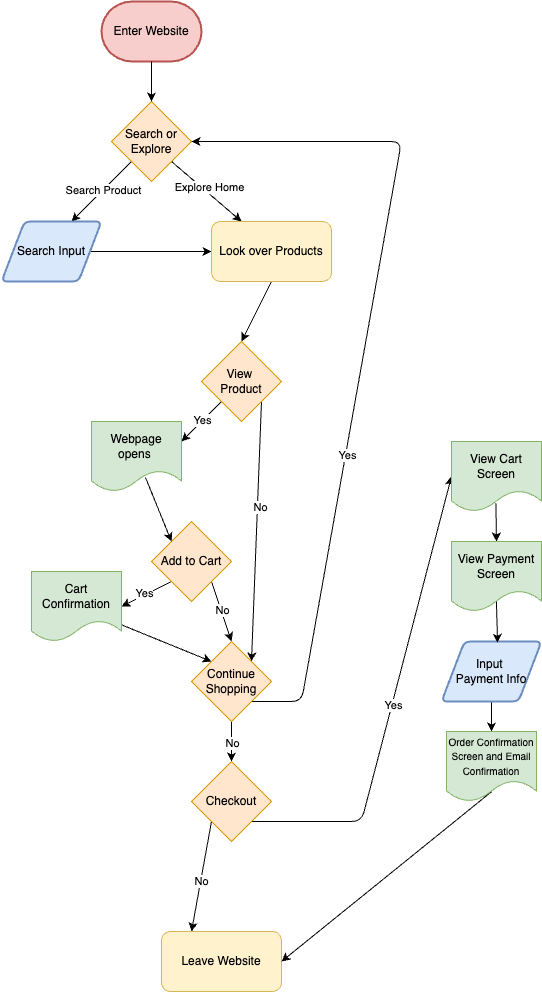

The diagram above was exported from draw.io. Its source (the exported page's mxGraphModel, read from the mxfile embedded in the PNG):
<mxGraphModel dx="750" dy="461" grid="1" gridSize="10" guides="1" tooltips="1" connect="1" arrows="1" fold="1" page="1" pageScale="1" pageWidth="850" pageHeight="1100" math="0" shadow="0">
  <root>
    <mxCell id="0" />
    <mxCell id="1" parent="0" />
    <mxCell id="2" value="Enter Website" style="strokeWidth=2;html=1;shape=mxgraph.flowchart.terminator;whiteSpace=wrap;fillColor=#f8cecc;strokeColor=#b85450;" vertex="1" parent="1">
      <mxGeometry x="250" y="20" width="100" height="60" as="geometry" />
    </mxCell>
    <mxCell id="5" style="edgeStyle=none;html=1;exitX=0;exitY=1;exitDx=0;exitDy=0;" edge="1" parent="1" source="3">
      <mxGeometry relative="1" as="geometry">
        <mxPoint x="220" y="240" as="targetPoint" />
      </mxGeometry>
    </mxCell>
    <mxCell id="8" value="Search Product" style="edgeLabel;html=1;align=center;verticalAlign=middle;resizable=0;points=[];" vertex="1" connectable="0" parent="5">
      <mxGeometry x="-0.025" y="1" relative="1" as="geometry">
        <mxPoint y="-1" as="offset" />
      </mxGeometry>
    </mxCell>
    <mxCell id="6" style="edgeStyle=none;html=1;exitX=1;exitY=1;exitDx=0;exitDy=0;" edge="1" parent="1" source="3">
      <mxGeometry relative="1" as="geometry">
        <mxPoint x="390" y="240" as="targetPoint" />
      </mxGeometry>
    </mxCell>
    <mxCell id="7" value="Explore Home" style="edgeLabel;html=1;align=center;verticalAlign=middle;resizable=0;points=[];" vertex="1" connectable="0" parent="6">
      <mxGeometry x="-0.025" y="5" relative="1" as="geometry">
        <mxPoint as="offset" />
      </mxGeometry>
    </mxCell>
    <mxCell id="3" value="Search or Explore" style="rhombus;whiteSpace=wrap;html=1;fillColor=#ffe6cc;strokeColor=#d79b00;" vertex="1" parent="1">
      <mxGeometry x="260" y="120" width="80" height="80" as="geometry" />
    </mxCell>
    <mxCell id="4" value="" style="endArrow=classic;html=1;exitX=0.5;exitY=1;exitDx=0;exitDy=0;exitPerimeter=0;" edge="1" parent="1" source="2">
      <mxGeometry width="50" height="50" relative="1" as="geometry">
        <mxPoint x="510" y="270" as="sourcePoint" />
        <mxPoint x="300" y="120" as="targetPoint" />
      </mxGeometry>
    </mxCell>
    <mxCell id="10" style="edgeStyle=none;html=1;" edge="1" parent="1" source="9">
      <mxGeometry relative="1" as="geometry">
        <mxPoint x="360" y="270" as="targetPoint" />
      </mxGeometry>
    </mxCell>
    <mxCell id="9" value="Search Input" style="shape=parallelogram;html=1;strokeWidth=2;perimeter=parallelogramPerimeter;whiteSpace=wrap;rounded=1;arcSize=12;size=0.23;fillColor=#dae8fc;strokeColor=#6c8ebf;" vertex="1" parent="1">
      <mxGeometry x="150" y="240" width="100" height="60" as="geometry" />
    </mxCell>
    <mxCell id="28" style="edgeStyle=none;html=1;exitX=0.5;exitY=1;exitDx=0;exitDy=0;entryX=0.5;entryY=0;entryDx=0;entryDy=0;" edge="1" parent="1" source="11" target="13">
      <mxGeometry relative="1" as="geometry" />
    </mxCell>
    <mxCell id="11" value="Look over Products" style="rounded=1;whiteSpace=wrap;html=1;fillColor=#fff2cc;strokeColor=#d6b656;" vertex="1" parent="1">
      <mxGeometry x="360" y="240" width="120" height="60" as="geometry" />
    </mxCell>
    <mxCell id="14" style="edgeStyle=none;html=1;exitX=0;exitY=1;exitDx=0;exitDy=0;" edge="1" parent="1">
      <mxGeometry relative="1" as="geometry">
        <mxPoint x="330" y="460" as="targetPoint" />
        <mxPoint x="369.9999999999998" y="420" as="sourcePoint" />
      </mxGeometry>
    </mxCell>
    <mxCell id="16" value="Yes" style="edgeLabel;html=1;align=center;verticalAlign=middle;resizable=0;points=[];" vertex="1" connectable="0" parent="14">
      <mxGeometry x="-0.025" y="-1" relative="1" as="geometry">
        <mxPoint x="1" as="offset" />
      </mxGeometry>
    </mxCell>
    <mxCell id="15" style="edgeStyle=none;html=1;exitX=1;exitY=1;exitDx=0;exitDy=0;entryX=1;entryY=0;entryDx=0;entryDy=0;" edge="1" parent="1" target="27">
      <mxGeometry relative="1" as="geometry">
        <mxPoint x="420" y="670" as="targetPoint" />
        <mxPoint x="409.9999999999998" y="420" as="sourcePoint" />
      </mxGeometry>
    </mxCell>
    <mxCell id="17" value="No" style="edgeLabel;html=1;align=center;verticalAlign=middle;resizable=0;points=[];" vertex="1" connectable="0" parent="15">
      <mxGeometry x="-0.1902" y="3" relative="1" as="geometry">
        <mxPoint as="offset" />
      </mxGeometry>
    </mxCell>
    <mxCell id="13" value="View&amp;nbsp;&lt;div&gt;Product&lt;/div&gt;" style="rhombus;whiteSpace=wrap;html=1;fillColor=#ffe6cc;strokeColor=#d79b00;" vertex="1" parent="1">
      <mxGeometry x="350" y="360" width="80" height="80" as="geometry" />
    </mxCell>
    <mxCell id="19" style="edgeStyle=none;html=1;exitX=0;exitY=1;exitDx=0;exitDy=0;entryX=1;entryY=0.5;entryDx=0;entryDy=0;" edge="1" parent="1" source="18" target="23">
      <mxGeometry relative="1" as="geometry">
        <mxPoint x="260" y="520" as="targetPoint" />
      </mxGeometry>
    </mxCell>
    <mxCell id="20" value="Yes" style="edgeLabel;html=1;align=center;verticalAlign=middle;resizable=0;points=[];" vertex="1" connectable="0" parent="19">
      <mxGeometry x="0.0615" y="-2" relative="1" as="geometry">
        <mxPoint as="offset" />
      </mxGeometry>
    </mxCell>
    <mxCell id="21" style="edgeStyle=none;html=1;exitX=1;exitY=1;exitDx=0;exitDy=0;entryX=0.5;entryY=0;entryDx=0;entryDy=0;" edge="1" parent="1" source="18" target="27">
      <mxGeometry relative="1" as="geometry">
        <mxPoint x="390" y="670" as="targetPoint" />
      </mxGeometry>
    </mxCell>
    <mxCell id="22" value="No" style="edgeLabel;html=1;align=center;verticalAlign=middle;resizable=0;points=[];" vertex="1" connectable="0" parent="21">
      <mxGeometry x="-0.0308" y="1" relative="1" as="geometry">
        <mxPoint as="offset" />
      </mxGeometry>
    </mxCell>
    <mxCell id="18" value="Add to Cart" style="rhombus;whiteSpace=wrap;html=1;fillColor=#ffe6cc;strokeColor=#d79b00;" vertex="1" parent="1">
      <mxGeometry x="300" y="540" width="80" height="80" as="geometry" />
    </mxCell>
    <mxCell id="26" style="edgeStyle=none;html=1;entryX=0;entryY=0;entryDx=0;entryDy=0;" edge="1" parent="1" source="23" target="27">
      <mxGeometry relative="1" as="geometry">
        <mxPoint x="350" y="680" as="targetPoint" />
      </mxGeometry>
    </mxCell>
    <mxCell id="23" value="Cart Confirmation" style="shape=document;whiteSpace=wrap;html=1;boundedLbl=1;fillColor=#d5e8d4;strokeColor=#82b366;" vertex="1" parent="1">
      <mxGeometry x="180" y="590" width="90" height="70" as="geometry" />
    </mxCell>
    <mxCell id="25" style="edgeStyle=none;html=1;entryX=0;entryY=0;entryDx=0;entryDy=0;exitX=0.6;exitY=0.8;exitDx=0;exitDy=0;exitPerimeter=0;" edge="1" parent="1" source="24" target="18">
      <mxGeometry relative="1" as="geometry" />
    </mxCell>
    <mxCell id="24" value="Webpage opens&lt;span style=&quot;background-color: transparent;&quot;&gt;&amp;nbsp;&lt;/span&gt;" style="shape=document;whiteSpace=wrap;html=1;boundedLbl=1;fillColor=#d5e8d4;strokeColor=#82b366;" vertex="1" parent="1">
      <mxGeometry x="240" y="440" width="90" height="70" as="geometry" />
    </mxCell>
    <mxCell id="29" style="edgeStyle=none;html=1;exitX=0.5;exitY=1;exitDx=0;exitDy=0;" edge="1" parent="1" source="27">
      <mxGeometry relative="1" as="geometry">
        <mxPoint x="380" y="780" as="targetPoint" />
      </mxGeometry>
    </mxCell>
    <mxCell id="30" value="No" style="edgeLabel;html=1;align=center;verticalAlign=middle;resizable=0;points=[];" vertex="1" connectable="0" parent="29">
      <mxGeometry x="0.1" y="1" relative="1" as="geometry">
        <mxPoint as="offset" />
      </mxGeometry>
    </mxCell>
    <mxCell id="37" style="edgeStyle=none;html=1;exitX=1;exitY=1;exitDx=0;exitDy=0;entryX=1;entryY=0.5;entryDx=0;entryDy=0;" edge="1" parent="1" source="27" target="3">
      <mxGeometry relative="1" as="geometry">
        <Array as="points">
          <mxPoint x="450" y="720" />
          <mxPoint x="550" y="160" />
        </Array>
      </mxGeometry>
    </mxCell>
    <mxCell id="38" value="Yes" style="edgeLabel;html=1;align=center;verticalAlign=middle;resizable=0;points=[];" vertex="1" connectable="0" parent="37">
      <mxGeometry x="-0.2727" y="-1" relative="1" as="geometry">
        <mxPoint as="offset" />
      </mxGeometry>
    </mxCell>
    <mxCell id="27" value="Continue Shopping" style="rhombus;whiteSpace=wrap;html=1;fillColor=#ffe6cc;strokeColor=#d79b00;" vertex="1" parent="1">
      <mxGeometry x="340" y="660" width="80" height="80" as="geometry" />
    </mxCell>
    <mxCell id="32" style="edgeStyle=none;html=1;exitX=0;exitY=1;exitDx=0;exitDy=0;entryX=0.25;entryY=0;entryDx=0;entryDy=0;" edge="1" parent="1" source="31" target="36">
      <mxGeometry relative="1" as="geometry">
        <mxPoint x="290" y="920" as="targetPoint" />
      </mxGeometry>
    </mxCell>
    <mxCell id="33" value="No" style="edgeLabel;html=1;align=center;verticalAlign=middle;resizable=0;points=[];" vertex="1" connectable="0" parent="32">
      <mxGeometry x="0.0938" relative="1" as="geometry">
        <mxPoint as="offset" />
      </mxGeometry>
    </mxCell>
    <mxCell id="34" style="edgeStyle=none;html=1;exitX=1;exitY=1;exitDx=0;exitDy=0;entryX=0;entryY=0.5;entryDx=0;entryDy=0;" edge="1" parent="1" source="31" target="39">
      <mxGeometry relative="1" as="geometry">
        <mxPoint x="670" y="480" as="targetPoint" />
        <Array as="points">
          <mxPoint x="510" y="840" />
        </Array>
      </mxGeometry>
    </mxCell>
    <mxCell id="35" value="Yes" style="edgeLabel;html=1;align=center;verticalAlign=middle;resizable=0;points=[];" vertex="1" connectable="0" parent="34">
      <mxGeometry x="-0.012" y="-1" relative="1" as="geometry">
        <mxPoint as="offset" />
      </mxGeometry>
    </mxCell>
    <mxCell id="31" value="Checkout" style="rhombus;whiteSpace=wrap;html=1;fillColor=#ffe6cc;strokeColor=#d79b00;" vertex="1" parent="1">
      <mxGeometry x="340" y="780" width="80" height="80" as="geometry" />
    </mxCell>
    <mxCell id="36" value="Leave Website" style="rounded=1;whiteSpace=wrap;html=1;fillColor=#fff2cc;strokeColor=#d6b656;" vertex="1" parent="1">
      <mxGeometry x="310" y="950" width="120" height="60" as="geometry" />
    </mxCell>
    <mxCell id="50" style="edgeStyle=none;html=1;entryX=0.5;entryY=0;entryDx=0;entryDy=0;exitX=0.493;exitY=0.882;exitDx=0;exitDy=0;exitPerimeter=0;" edge="1" parent="1" source="39" target="40">
      <mxGeometry relative="1" as="geometry" />
    </mxCell>
    <mxCell id="39" value="View Cart Screen" style="shape=document;whiteSpace=wrap;html=1;boundedLbl=1;fillColor=#d5e8d4;strokeColor=#82b366;" vertex="1" parent="1">
      <mxGeometry x="600" y="460" width="90" height="70" as="geometry" />
    </mxCell>
    <mxCell id="40" value="View Payment Screen" style="shape=document;whiteSpace=wrap;html=1;boundedLbl=1;fillColor=#d5e8d4;strokeColor=#82b366;" vertex="1" parent="1">
      <mxGeometry x="600" y="560" width="90" height="70" as="geometry" />
    </mxCell>
    <mxCell id="48" style="edgeStyle=none;html=1;entryX=0.5;entryY=0;entryDx=0;entryDy=0;" edge="1" parent="1" source="41" target="42">
      <mxGeometry relative="1" as="geometry" />
    </mxCell>
    <mxCell id="41" value="Input&amp;nbsp;&lt;div&gt;Payment Info&lt;/div&gt;" style="shape=parallelogram;html=1;strokeWidth=2;perimeter=parallelogramPerimeter;whiteSpace=wrap;rounded=1;arcSize=12;size=0.23;fillColor=#dae8fc;strokeColor=#6c8ebf;" vertex="1" parent="1">
      <mxGeometry x="590" y="660" width="100" height="60" as="geometry" />
    </mxCell>
    <mxCell id="47" style="edgeStyle=none;html=1;entryX=1;entryY=0.5;entryDx=0;entryDy=0;exitX=0.503;exitY=0.857;exitDx=0;exitDy=0;exitPerimeter=0;" edge="1" parent="1" source="42" target="36">
      <mxGeometry relative="1" as="geometry">
        <mxPoint x="640" y="840" as="targetPoint" />
      </mxGeometry>
    </mxCell>
    <mxCell id="42" value="&lt;font style=&quot;font-size: 10px;&quot;&gt;Order Confirmation Screen and Email Confirmation&lt;/font&gt;" style="shape=document;whiteSpace=wrap;html=1;boundedLbl=1;fillColor=#d5e8d4;strokeColor=#82b366;" vertex="1" parent="1">
      <mxGeometry x="595" y="750" width="90" height="70" as="geometry" />
    </mxCell>
    <mxCell id="49" style="edgeStyle=none;html=1;entryX=0.561;entryY=0.02;entryDx=0;entryDy=0;entryPerimeter=0;exitX=0.499;exitY=0.857;exitDx=0;exitDy=0;exitPerimeter=0;" edge="1" parent="1" source="40" target="41">
      <mxGeometry relative="1" as="geometry" />
    </mxCell>
  </root>
</mxGraphModel>